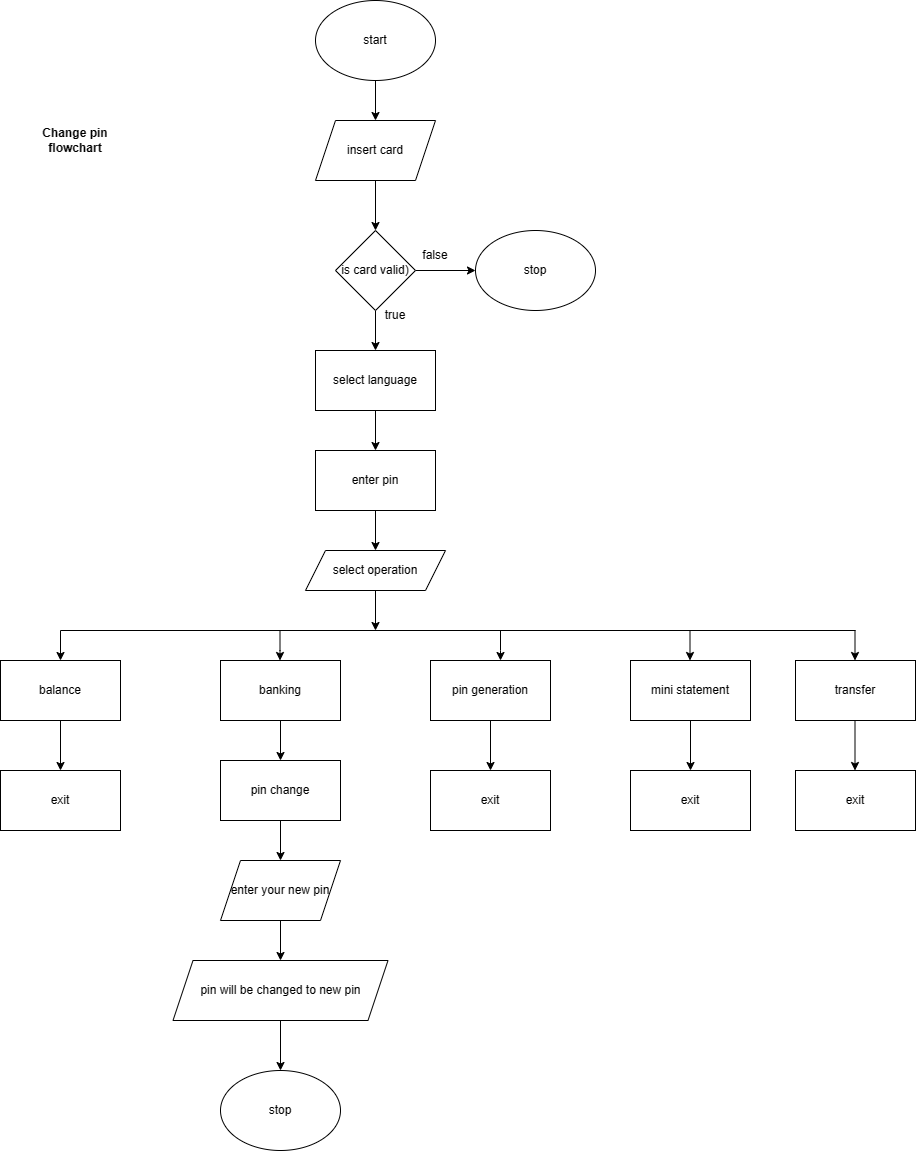

The diagram above was exported from draw.io. Its source (the exported page's mxGraphModel, read from the mxfile embedded in the PNG):
<mxGraphModel dx="1795" dy="1673" grid="1" gridSize="10" guides="1" tooltips="1" connect="1" arrows="1" fold="1" page="1" pageScale="1" pageWidth="850" pageHeight="1100" math="0" shadow="0">
  <root>
    <mxCell id="0" />
    <mxCell id="1" parent="0" />
    <mxCell id="J2tvEA1XEnOJbuVPjaRU-2" value="Change pin flowchart" style="text;html=1;strokeColor=none;fillColor=none;align=center;verticalAlign=middle;whiteSpace=wrap;rounded=0;fontStyle=1" vertex="1" parent="1">
      <mxGeometry y="20" width="120" height="40" as="geometry" />
    </mxCell>
    <mxCell id="J2tvEA1XEnOJbuVPjaRU-4" style="edgeStyle=orthogonalEdgeStyle;rounded=0;orthogonalLoop=1;jettySize=auto;html=1;" edge="1" parent="1" source="J2tvEA1XEnOJbuVPjaRU-3">
      <mxGeometry relative="1" as="geometry">
        <mxPoint x="360" y="20" as="targetPoint" />
      </mxGeometry>
    </mxCell>
    <mxCell id="J2tvEA1XEnOJbuVPjaRU-3" value="start" style="ellipse;whiteSpace=wrap;html=1;" vertex="1" parent="1">
      <mxGeometry x="300" y="-100" width="120" height="80" as="geometry" />
    </mxCell>
    <mxCell id="J2tvEA1XEnOJbuVPjaRU-6" style="edgeStyle=orthogonalEdgeStyle;rounded=0;orthogonalLoop=1;jettySize=auto;html=1;" edge="1" parent="1">
      <mxGeometry relative="1" as="geometry">
        <mxPoint x="360" y="250" as="targetPoint" />
        <mxPoint x="360" y="210" as="sourcePoint" />
      </mxGeometry>
    </mxCell>
    <mxCell id="J2tvEA1XEnOJbuVPjaRU-49" style="edgeStyle=orthogonalEdgeStyle;rounded=0;orthogonalLoop=1;jettySize=auto;html=1;entryX=0.5;entryY=0;entryDx=0;entryDy=0;" edge="1" parent="1" source="J2tvEA1XEnOJbuVPjaRU-5" target="J2tvEA1XEnOJbuVPjaRU-45">
      <mxGeometry relative="1" as="geometry" />
    </mxCell>
    <mxCell id="J2tvEA1XEnOJbuVPjaRU-5" value="insert card" style="shape=parallelogram;perimeter=parallelogramPerimeter;whiteSpace=wrap;html=1;fixedSize=1;" vertex="1" parent="1">
      <mxGeometry x="300" y="20" width="120" height="60" as="geometry" />
    </mxCell>
    <mxCell id="J2tvEA1XEnOJbuVPjaRU-9" style="edgeStyle=orthogonalEdgeStyle;rounded=0;orthogonalLoop=1;jettySize=auto;html=1;" edge="1" parent="1" source="J2tvEA1XEnOJbuVPjaRU-8" target="J2tvEA1XEnOJbuVPjaRU-10">
      <mxGeometry relative="1" as="geometry">
        <mxPoint x="360" y="340" as="targetPoint" />
      </mxGeometry>
    </mxCell>
    <mxCell id="J2tvEA1XEnOJbuVPjaRU-8" value="select language" style="rounded=0;whiteSpace=wrap;html=1;" vertex="1" parent="1">
      <mxGeometry x="300" y="250" width="120" height="60" as="geometry" />
    </mxCell>
    <mxCell id="J2tvEA1XEnOJbuVPjaRU-11" style="edgeStyle=orthogonalEdgeStyle;rounded=0;orthogonalLoop=1;jettySize=auto;html=1;" edge="1" parent="1" source="J2tvEA1XEnOJbuVPjaRU-10">
      <mxGeometry relative="1" as="geometry">
        <mxPoint x="360" y="450" as="targetPoint" />
      </mxGeometry>
    </mxCell>
    <mxCell id="J2tvEA1XEnOJbuVPjaRU-10" value="enter pin" style="rounded=0;whiteSpace=wrap;html=1;" vertex="1" parent="1">
      <mxGeometry x="300" y="350" width="120" height="60" as="geometry" />
    </mxCell>
    <mxCell id="J2tvEA1XEnOJbuVPjaRU-13" style="edgeStyle=orthogonalEdgeStyle;rounded=0;orthogonalLoop=1;jettySize=auto;html=1;" edge="1" parent="1" source="J2tvEA1XEnOJbuVPjaRU-12">
      <mxGeometry relative="1" as="geometry">
        <mxPoint x="360" y="530" as="targetPoint" />
      </mxGeometry>
    </mxCell>
    <mxCell id="J2tvEA1XEnOJbuVPjaRU-12" value="select operation" style="shape=parallelogram;perimeter=parallelogramPerimeter;whiteSpace=wrap;html=1;fixedSize=1;" vertex="1" parent="1">
      <mxGeometry x="290" y="450" width="140" height="40" as="geometry" />
    </mxCell>
    <mxCell id="J2tvEA1XEnOJbuVPjaRU-18" value="balance" style="rounded=0;whiteSpace=wrap;html=1;" vertex="1" parent="1">
      <mxGeometry x="-15" y="560" width="120" height="60" as="geometry" />
    </mxCell>
    <mxCell id="J2tvEA1XEnOJbuVPjaRU-19" value="mini statement" style="rounded=0;whiteSpace=wrap;html=1;" vertex="1" parent="1">
      <mxGeometry x="615" y="560" width="120" height="60" as="geometry" />
    </mxCell>
    <mxCell id="J2tvEA1XEnOJbuVPjaRU-20" style="edgeStyle=orthogonalEdgeStyle;rounded=0;orthogonalLoop=1;jettySize=auto;html=1;" edge="1" parent="1" source="J2tvEA1XEnOJbuVPjaRU-21">
      <mxGeometry relative="1" as="geometry">
        <mxPoint x="475" y="670" as="targetPoint" />
      </mxGeometry>
    </mxCell>
    <mxCell id="J2tvEA1XEnOJbuVPjaRU-21" value="pin generation" style="rounded=0;whiteSpace=wrap;html=1;" vertex="1" parent="1">
      <mxGeometry x="415" y="560" width="120" height="60" as="geometry" />
    </mxCell>
    <mxCell id="J2tvEA1XEnOJbuVPjaRU-22" style="edgeStyle=orthogonalEdgeStyle;rounded=0;orthogonalLoop=1;jettySize=auto;html=1;" edge="1" parent="1" source="J2tvEA1XEnOJbuVPjaRU-23">
      <mxGeometry relative="1" as="geometry">
        <mxPoint x="265" y="660" as="targetPoint" />
      </mxGeometry>
    </mxCell>
    <mxCell id="J2tvEA1XEnOJbuVPjaRU-23" value="banking" style="rounded=0;whiteSpace=wrap;html=1;" vertex="1" parent="1">
      <mxGeometry x="205" y="560" width="120" height="60" as="geometry" />
    </mxCell>
    <mxCell id="J2tvEA1XEnOJbuVPjaRU-24" value="" style="endArrow=none;html=1;rounded=0;" edge="1" parent="1">
      <mxGeometry width="50" height="50" relative="1" as="geometry">
        <mxPoint x="45" y="530" as="sourcePoint" />
        <mxPoint x="840" y="530" as="targetPoint" />
      </mxGeometry>
    </mxCell>
    <mxCell id="J2tvEA1XEnOJbuVPjaRU-25" value="" style="endArrow=classic;html=1;rounded=0;entryX=0.5;entryY=0;entryDx=0;entryDy=0;" edge="1" parent="1" target="J2tvEA1XEnOJbuVPjaRU-18">
      <mxGeometry width="50" height="50" relative="1" as="geometry">
        <mxPoint x="45" y="530" as="sourcePoint" />
        <mxPoint x="95" y="480" as="targetPoint" />
      </mxGeometry>
    </mxCell>
    <mxCell id="J2tvEA1XEnOJbuVPjaRU-26" value="" style="endArrow=classic;html=1;rounded=0;entryX=0.5;entryY=0;entryDx=0;entryDy=0;" edge="1" parent="1">
      <mxGeometry width="50" height="50" relative="1" as="geometry">
        <mxPoint x="674.5" y="530" as="sourcePoint" />
        <mxPoint x="674.5" y="560" as="targetPoint" />
      </mxGeometry>
    </mxCell>
    <mxCell id="J2tvEA1XEnOJbuVPjaRU-27" value="" style="endArrow=classic;html=1;rounded=0;entryX=0.5;entryY=0;entryDx=0;entryDy=0;" edge="1" parent="1">
      <mxGeometry width="50" height="50" relative="1" as="geometry">
        <mxPoint x="485" y="530" as="sourcePoint" />
        <mxPoint x="485" y="560" as="targetPoint" />
        <Array as="points">
          <mxPoint x="485" y="550" />
        </Array>
      </mxGeometry>
    </mxCell>
    <mxCell id="J2tvEA1XEnOJbuVPjaRU-28" value="" style="endArrow=classic;html=1;rounded=0;entryX=0.5;entryY=0;entryDx=0;entryDy=0;" edge="1" parent="1">
      <mxGeometry width="50" height="50" relative="1" as="geometry">
        <mxPoint x="264.5" y="530" as="sourcePoint" />
        <mxPoint x="264.5" y="560" as="targetPoint" />
        <Array as="points">
          <mxPoint x="264.5" y="550" />
        </Array>
      </mxGeometry>
    </mxCell>
    <mxCell id="J2tvEA1XEnOJbuVPjaRU-29" style="edgeStyle=orthogonalEdgeStyle;rounded=0;orthogonalLoop=1;jettySize=auto;html=1;" edge="1" parent="1">
      <mxGeometry relative="1" as="geometry">
        <mxPoint x="675" y="670" as="targetPoint" />
        <mxPoint x="675" y="620" as="sourcePoint" />
      </mxGeometry>
    </mxCell>
    <mxCell id="J2tvEA1XEnOJbuVPjaRU-30" style="edgeStyle=orthogonalEdgeStyle;rounded=0;orthogonalLoop=1;jettySize=auto;html=1;" edge="1" parent="1">
      <mxGeometry relative="1" as="geometry">
        <mxPoint x="45" y="670" as="targetPoint" />
        <mxPoint x="45" y="620" as="sourcePoint" />
      </mxGeometry>
    </mxCell>
    <mxCell id="J2tvEA1XEnOJbuVPjaRU-31" value="transfer" style="rounded=0;whiteSpace=wrap;html=1;" vertex="1" parent="1">
      <mxGeometry x="780" y="560" width="120" height="60" as="geometry" />
    </mxCell>
    <mxCell id="J2tvEA1XEnOJbuVPjaRU-32" value="" style="endArrow=classic;html=1;rounded=0;entryX=0.5;entryY=0;entryDx=0;entryDy=0;" edge="1" parent="1">
      <mxGeometry width="50" height="50" relative="1" as="geometry">
        <mxPoint x="839.5" y="530" as="sourcePoint" />
        <mxPoint x="839.5" y="560" as="targetPoint" />
      </mxGeometry>
    </mxCell>
    <mxCell id="J2tvEA1XEnOJbuVPjaRU-33" style="edgeStyle=orthogonalEdgeStyle;rounded=0;orthogonalLoop=1;jettySize=auto;html=1;" edge="1" parent="1">
      <mxGeometry relative="1" as="geometry">
        <mxPoint x="839.5" y="670" as="targetPoint" />
        <mxPoint x="839.5" y="620" as="sourcePoint" />
      </mxGeometry>
    </mxCell>
    <mxCell id="J2tvEA1XEnOJbuVPjaRU-36" style="edgeStyle=orthogonalEdgeStyle;rounded=0;orthogonalLoop=1;jettySize=auto;html=1;entryX=0.5;entryY=0;entryDx=0;entryDy=0;" edge="1" parent="1" source="J2tvEA1XEnOJbuVPjaRU-34" target="J2tvEA1XEnOJbuVPjaRU-35">
      <mxGeometry relative="1" as="geometry" />
    </mxCell>
    <mxCell id="J2tvEA1XEnOJbuVPjaRU-34" value="pin change" style="rounded=0;whiteSpace=wrap;html=1;" vertex="1" parent="1">
      <mxGeometry x="205" y="660" width="120" height="60" as="geometry" />
    </mxCell>
    <mxCell id="J2tvEA1XEnOJbuVPjaRU-37" style="edgeStyle=orthogonalEdgeStyle;rounded=0;orthogonalLoop=1;jettySize=auto;html=1;" edge="1" parent="1" source="J2tvEA1XEnOJbuVPjaRU-35" target="J2tvEA1XEnOJbuVPjaRU-38">
      <mxGeometry relative="1" as="geometry">
        <mxPoint x="265" y="860" as="targetPoint" />
      </mxGeometry>
    </mxCell>
    <mxCell id="J2tvEA1XEnOJbuVPjaRU-35" value="enter your new pin" style="shape=parallelogram;perimeter=parallelogramPerimeter;whiteSpace=wrap;html=1;fixedSize=1;" vertex="1" parent="1">
      <mxGeometry x="205" y="760" width="120" height="60" as="geometry" />
    </mxCell>
    <mxCell id="J2tvEA1XEnOJbuVPjaRU-39" style="edgeStyle=orthogonalEdgeStyle;rounded=0;orthogonalLoop=1;jettySize=auto;html=1;" edge="1" parent="1" source="J2tvEA1XEnOJbuVPjaRU-38" target="J2tvEA1XEnOJbuVPjaRU-40">
      <mxGeometry relative="1" as="geometry">
        <mxPoint x="265" y="960" as="targetPoint" />
      </mxGeometry>
    </mxCell>
    <mxCell id="J2tvEA1XEnOJbuVPjaRU-38" value="pin will be changed to new pin" style="shape=parallelogram;perimeter=parallelogramPerimeter;whiteSpace=wrap;html=1;fixedSize=1;" vertex="1" parent="1">
      <mxGeometry x="157.5" y="860" width="215" height="60" as="geometry" />
    </mxCell>
    <mxCell id="J2tvEA1XEnOJbuVPjaRU-40" value="stop" style="ellipse;whiteSpace=wrap;html=1;" vertex="1" parent="1">
      <mxGeometry x="205" y="970" width="120" height="80" as="geometry" />
    </mxCell>
    <mxCell id="J2tvEA1XEnOJbuVPjaRU-41" value="exit" style="rounded=0;whiteSpace=wrap;html=1;" vertex="1" parent="1">
      <mxGeometry x="-15" y="670" width="120" height="60" as="geometry" />
    </mxCell>
    <mxCell id="J2tvEA1XEnOJbuVPjaRU-42" value="exit" style="rounded=0;whiteSpace=wrap;html=1;" vertex="1" parent="1">
      <mxGeometry x="780" y="670" width="120" height="60" as="geometry" />
    </mxCell>
    <mxCell id="J2tvEA1XEnOJbuVPjaRU-43" value="exit" style="rounded=0;whiteSpace=wrap;html=1;" vertex="1" parent="1">
      <mxGeometry x="615" y="670" width="120" height="60" as="geometry" />
    </mxCell>
    <mxCell id="J2tvEA1XEnOJbuVPjaRU-44" value="exit" style="rounded=0;whiteSpace=wrap;html=1;" vertex="1" parent="1">
      <mxGeometry x="415" y="670" width="120" height="60" as="geometry" />
    </mxCell>
    <mxCell id="J2tvEA1XEnOJbuVPjaRU-46" style="edgeStyle=orthogonalEdgeStyle;rounded=0;orthogonalLoop=1;jettySize=auto;html=1;" edge="1" parent="1" source="J2tvEA1XEnOJbuVPjaRU-45">
      <mxGeometry relative="1" as="geometry">
        <mxPoint x="460" y="170" as="targetPoint" />
      </mxGeometry>
    </mxCell>
    <mxCell id="J2tvEA1XEnOJbuVPjaRU-45" value="is card valid)" style="rhombus;whiteSpace=wrap;html=1;" vertex="1" parent="1">
      <mxGeometry x="320" y="130" width="80" height="80" as="geometry" />
    </mxCell>
    <mxCell id="J2tvEA1XEnOJbuVPjaRU-48" value="stop" style="ellipse;whiteSpace=wrap;html=1;" vertex="1" parent="1">
      <mxGeometry x="460" y="130" width="120" height="80" as="geometry" />
    </mxCell>
    <mxCell id="J2tvEA1XEnOJbuVPjaRU-50" value="true" style="text;html=1;strokeColor=none;fillColor=none;align=center;verticalAlign=middle;whiteSpace=wrap;rounded=0;" vertex="1" parent="1">
      <mxGeometry x="350" y="200" width="60" height="30" as="geometry" />
    </mxCell>
    <mxCell id="J2tvEA1XEnOJbuVPjaRU-51" value="false" style="text;html=1;strokeColor=none;fillColor=none;align=center;verticalAlign=middle;whiteSpace=wrap;rounded=0;" vertex="1" parent="1">
      <mxGeometry x="390" y="140" width="60" height="30" as="geometry" />
    </mxCell>
  </root>
</mxGraphModel>